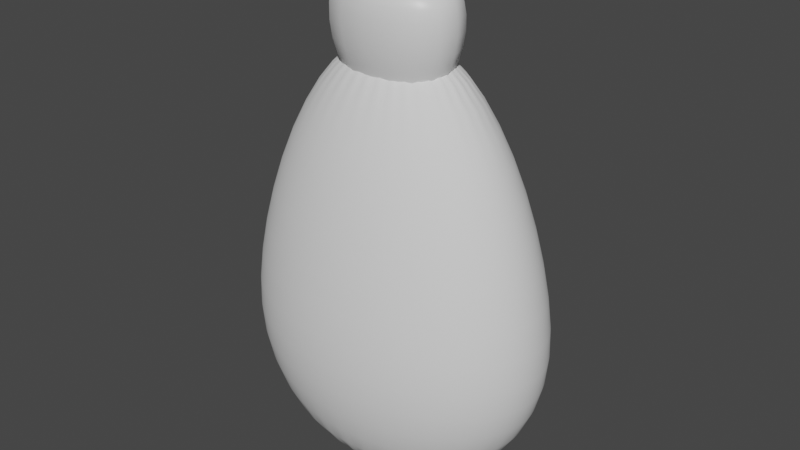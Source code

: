 # Source: sushibottle.blend  (saved by Blender 2.81.16; exported with 4.5.12 LTS)
import bpy
from mathutils import Matrix  # noqa: F401  (used for matrix-valued properties, if any)

bpy.ops.wm.read_factory_settings(use_empty=True)
scene = bpy.context.scene
scene.name = 'Scene'

# ---- collections
col_collection = bpy.data.collections.new('Collection'); scene.collection.children.link(col_collection)

# ---- materials (node trees are filled in below, after node groups)
mat_material = bpy.data.materials.new('Material')
mat_material.alpha_threshold = 0.0
mat_material.use_transparent_shadow = False
mat_material.line_color = (0.0, 0.0, 0.0, 1.0)

# ---- material node trees
mat_material.use_nodes = True; mat_material.node_tree.nodes.clear()
_N = mat_material.node_tree.nodes; _L = mat_material.node_tree.links
n0 = _N.new('ShaderNodeOutputMaterial'); n0.name = 'Material Output'; n0.location = (300, 300)
n1 = _N.new('ShaderNodeBsdfPrincipled'); n1.name = 'Principled BSDF'; n1.location = (10, 300)
n1.distribution = 'GGX'
n1.subsurface_method = 'BURLEY'
n1.inputs[2].default_value = 0.4
n1.inputs[3].default_value = 1.45
n1.inputs[27].default_value = (0.0, 0.0, 0.0, 1.0)
n1.inputs[28].default_value = 1.0
_L.new(n1.outputs[0], n0.inputs[0])
n0.is_active_output = True

# ---- world
world_world = bpy.data.worlds.new('World'); scene.world = world_world
world_world.use_nodes = True; world_world.node_tree.nodes.clear()
_N = world_world.node_tree.nodes; _L = world_world.node_tree.links
n0 = _N.new('ShaderNodeOutputWorld'); n0.name = 'World Output'; n0.location = (300, 300)
n1 = _N.new('ShaderNodeBackground'); n1.name = 'Background'; n1.location = (10, 300)
n1.inputs[0].default_value = (0.05088, 0.05088, 0.05088, 1.0)
_L.new(n1.outputs[0], n0.inputs[0])
n0.is_active_output = True
world_world.color = (0.05088, 0.05088, 0.05088)
world_world.use_sun_shadow = False
world_world.sun_shadow_jitter_overblur = 0.0

# ---- meshes
me_cube = bpy.data.meshes.new('Cube')
me_cube.from_pydata([(0.638, 0.638, -1.0), (0.638, -0.638, -1.0), (-0.638, 0.638, -1.0), (-0.638, -0.638, -1.0), (0.1443, 0.1443, 1.0), (1.0, 1.0, 0.1443), (0.1443, -0.1443, 1.0), (1.0, -1.0, 0.1443), (-0.1443, 0.1443, 1.0), (-1.0, 1.0, 0.1443), (-0.1443, -0.1443, 1.0), (-1.0, -1.0, 0.1443), (-1.0, 1.0, -1.0), (-1.0, -1.0, -1.0), (1.0, 1.0, -1.0), (1.0, -1.0, -1.0), (-0.638, 0.638, -1.131), (-0.638, -0.638, -1.131), (0.638, 0.638, -1.131), (0.638, -0.638, -1.131), (-0.638, 0.638, -1.317), (-0.638, -0.638, -1.317), (0.638, 0.638, -1.317), (0.638, -0.638, -1.317)], [], [(15, 7, 11, 13), (13, 11, 9, 12), (1, 3, 17, 19), (4, 8, 10, 6), (14, 5, 7, 15), (6, 10, 11, 7), (4, 6, 7, 5), (10, 8, 9, 11), (8, 4, 5, 9), (12, 9, 5, 14), (2, 3, 13, 12), (0, 2, 12, 14), (3, 1, 15, 13), (1, 0, 14, 15), (19, 17, 21, 23), (3, 2, 16, 17), (0, 1, 19, 18), (2, 0, 18, 16), (20, 22, 23, 21), (17, 16, 20, 21), (18, 19, 23, 22), (16, 18, 22, 20)])
me_cube.polygons.foreach_set('use_smooth', [True] * 22)
_uv = me_cube.uv_layers.new(name='UVMap')
_uv.uv.foreach_set('vector', [0.375, 0.75, 0.518, 0.75, 0.518, 1.0, 0.375, 1.0, 0.375, 0.0, 0.518, 0.0, 0.518, 0.25, 0.375, 0.25, 0.3298, 0.7048, 0.1702, 0.7048, 0.1702, 0.7048, 0.3298, 0.7048, 0.732, 0.607, 0.768, 0.607, 0.768, 0.643, 0.732, 0.643, 0.375, 0.5, 0.518, 0.5, 0.518, 0.75, 0.375, 0.75, 0.732, 0.643, 0.768, 0.643, 0.875, 0.75, 0.625, 0.75, 0.732, 0.607, 0.732, 0.643, 0.518, 0.75, 0.518, 0.5, 0.768, 0.643, 0.768, 0.607, 0.875, 0.5, 0.875, 0.75, 0.768, 0.607, 0.732, 0.607, 0.625, 0.5, 0.875, 0.5, 0.375, 0.25, 0.518, 0.25, 0.518, 0.5, 0.375, 0.5, 0.1702, 0.5452, 0.1702, 0.7048, 0.125, 0.75, 0.125, 0.5, 0.3298, 0.5452, 0.1702, 0.5452, 0.125, 0.5, 0.375, 0.5, 0.1702, 0.7048, 0.3298, 0.7048, 0.375, 0.75, 0.125, 0.75, 0.3298, 0.7048, 0.3298, 0.5452, 0.375, 0.5, 0.375, 0.75, 0.3298, 0.7048, 0.1702, 0.7048, 0.1702, 0.7048, 0.3298, 0.7048, 0.1702, 0.7048, 0.1702, 0.5452, 0.1702, 0.5452, 0.1702, 0.7048, 0.3298, 0.5452, 0.3298, 0.7048, 0.3298, 0.7048, 0.3298, 0.5452, 0.1702, 0.5452, 0.3298, 0.5452, 0.3298, 0.5452, 0.1702, 0.5452, 0.1702, 0.5452, 0.3298, 0.5452, 0.3298, 0.7048, 0.1702, 0.7048, 0.1702, 0.7048, 0.1702, 0.5452, 0.1702, 0.5452, 0.1702, 0.7048, 0.3298, 0.5452, 0.3298, 0.7048, 0.3298, 0.7048, 0.3298, 0.5452, 0.1702, 0.5452, 0.3298, 0.5452, 0.3298, 0.5452, 0.1702, 0.5452])
me_cube.materials.append(mat_material)
me_cube.use_remesh_preserve_volume = False
me_cube.use_remesh_preserve_attributes = False
me_cube.use_mirror_vertex_groups = False
me_cube.update()
me_cylinder = bpy.data.meshes.new('Cylinder')
me_cylinder.from_pydata([(-2.161e-07, 0.297, 1.0), (0.05795, 0.2913, 1.0), (0.1137, 0.2744, 1.0), (0.165, 0.247, 1.0), (0.21, 0.21, 1.0), (0.247, 0.165, 1.0), (0.2744, 0.1137, 1.0), (0.2913, 0.05795, 1.0), (0.297, -1.416e-07, 1.0), (0.2913, -0.05795, 1.0), (0.2744, -0.1137, 1.0), (0.247, -0.165, 1.0), (0.21, -0.21, 1.0), (0.165, -0.247, 1.0), (0.1137, -0.2744, 1.0), (0.05795, -0.2913, 1.0), (-2.012e-07, -0.297, 1.0), (-0.05795, -0.2913, 1.0), (-0.1137, -0.2744, 1.0), (-0.165, -0.247, 1.0), (-0.21, -0.21, 1.0), (-0.247, -0.165, 1.0), (-0.2744, -0.1137, 1.0), (-0.2913, -0.05795, 1.0), (-0.297, 5.886e-07, 1.0), (-0.2913, 0.05795, 1.0), (-0.2744, 0.1137, 1.0), (-0.247, 0.165, 1.0), (-0.21, 0.21, 1.0), (-0.165, 0.247, 1.0), (-0.1137, 0.2744, 1.0), (-0.05794, 0.2913, 1.0), (0.0, 1.0, -0.07747), (-8.252e-08, 0.7315, 0.5676), (0.1427, 0.7175, 0.5676), (0.1951, 0.9808, -0.07747), (0.2799, 0.6758, 0.5676), (0.3827, 0.9239, -0.07747), (0.4064, 0.6082, 0.5676), (0.5556, 0.8315, -0.07747), (0.5173, 0.5173, 0.5676), (0.7071, 0.7071, -0.07747), (0.6082, 0.4064, 0.5676), (0.8315, 0.5556, -0.07747), (0.6758, 0.2799, 0.5676), (0.9239, 0.3827, -0.07747), (0.7175, 0.1427, 0.5676), (0.9808, 0.1951, -0.07747), (0.7315, -7.405e-09, 0.5676), (1.0, 7.55e-08, -0.07747), (0.7175, -0.1427, 0.5676), (0.9808, -0.1951, -0.07747), (0.6758, -0.2799, 0.5676), (0.9239, -0.3827, -0.07747), (0.6082, -0.4064, 0.5676), (0.8315, -0.5556, -0.07747), (0.5173, -0.5173, 0.5676), (0.7071, -0.7071, -0.07747), (0.4064, -0.6082, 0.5676), (0.5556, -0.8315, -0.07747), (0.2799, -0.6758, 0.5676), (0.3827, -0.9239, -0.07747), (0.1427, -0.7175, 0.5676), (0.1951, -0.9808, -0.07747), (-2.782e-07, -0.7315, 0.5676), (-3.258e-07, -1.0, -0.07747), (-0.1427, -0.7175, 0.5676), (-0.1951, -0.9808, -0.07747), (-0.2799, -0.6758, 0.5676), (-0.3827, -0.9239, -0.07747), (-0.4064, -0.6082, 0.5676), (-0.5556, -0.8315, -0.07747), (-0.5173, -0.5173, 0.5676), (-0.7071, -0.7071, -0.07747), (-0.6082, -0.4064, 0.5676), (-0.8315, -0.5556, -0.07747), (-0.6758, -0.2799, 0.5676), (-0.9239, -0.3827, -0.07747), (-0.7175, -0.1427, 0.5676), (-0.9808, -0.1951, -0.07747), (-0.7315, 8.216e-07, 0.5676), (-1.0, 9.656e-07, -0.07747), (-0.7175, 0.1427, 0.5676), (-0.9808, 0.1951, -0.07747), (-0.6758, 0.2799, 0.5676), (-0.9239, 0.3827, -0.07747), (-0.6082, 0.4064, 0.5676), (-0.8315, 0.5556, -0.07747), (-0.5173, 0.5173, 0.5676), (-0.7071, 0.7071, -0.07747), (-0.4064, 0.6082, 0.5676), (-0.5556, 0.8315, -0.07747), (-0.2799, 0.6758, 0.5676), (-0.3827, 0.9239, -0.07747), (-0.1427, 0.7175, 0.5676), (-0.1951, 0.9808, -0.07747), (-3.353e-08, 0.5566, -1.0), (0.0, 1.0, -0.5588), (0.1951, 0.9808, -0.5588), (0.1086, 0.5459, -1.0), (0.3827, 0.9239, -0.5588), (0.213, 0.5143, -1.0), (0.5556, 0.8315, -0.5588), (0.3093, 0.4628, -1.0), (0.7071, 0.7071, -0.5588), (0.3936, 0.3936, -1.0), (0.8315, 0.5556, -0.5588), (0.4628, 0.3093, -1.0), (0.9239, 0.3827, -0.5588), (0.5143, 0.213, -1.0), (0.9808, 0.1951, -0.5588), (0.5459, 0.1086, -1.0), (1.0, 7.55e-08, -0.5588), (0.5566, -5.96e-08, -1.0), (0.9808, -0.1951, -0.5588), (0.5459, -0.1086, -1.0), (0.9239, -0.3827, -0.5588), (0.5143, -0.213, -1.0), (0.8315, -0.5556, -0.5588), (0.4628, -0.3093, -1.0), (0.7071, -0.7071, -0.5588), (0.3936, -0.3936, -1.0), (0.5556, -0.8315, -0.5588), (0.3093, -0.4628, -1.0), (0.3827, -0.9239, -0.5588), (0.213, -0.5143, -1.0), (0.1951, -0.9808, -0.5588), (0.1086, -0.5459, -1.0), (-3.258e-07, -1.0, -0.5588), (-5.215e-08, -0.5566, -1.0), (-0.1951, -0.9808, -0.5588), (-0.1086, -0.5459, -1.0), (-0.3827, -0.9239, -0.5588), (-0.213, -0.5143, -1.0), (-0.5556, -0.8315, -0.5588), (-0.3093, -0.4628, -1.0), (-0.7071, -0.7071, -0.5588), (-0.3936, -0.3936, -1.0), (-0.8315, -0.5556, -0.5588), (-0.4628, -0.3093, -1.0), (-0.9239, -0.3827, -0.5588), (-0.5143, -0.213, -1.0), (-0.9808, -0.1951, -0.5588), (-0.5459, -0.1086, -1.0), (-1.0, 9.656e-07, -0.5588), (-0.5566, 4.582e-07, -1.0), (-0.9808, 0.1951, -0.5588), (-0.5459, 0.1086, -1.0), (-0.9239, 0.3827, -0.5588), (-0.5143, 0.213, -1.0), (-0.8315, 0.5556, -0.5588), (-0.4628, 0.3093, -1.0), (-0.7071, 0.7071, -0.5588), (-0.3936, 0.3936, -1.0), (-0.5556, 0.8315, -0.5588), (-0.3092, 0.4628, -1.0), (-0.3827, 0.9239, -0.5588), (-0.213, 0.5143, -1.0), (-0.1951, 0.9808, -0.5588), (-0.1086, 0.5459, -1.0)], [], [(98, 35, 37, 100), (40, 38, 3, 4), (42, 40, 4, 5), (44, 42, 5, 6), (46, 44, 6, 7), (48, 46, 7, 8), (50, 48, 8, 9), (52, 50, 9, 10), (54, 52, 10, 11), (56, 54, 11, 12), (58, 56, 12, 13), (60, 58, 13, 14), (62, 60, 14, 15), (64, 62, 15, 16), (66, 64, 16, 17), (68, 66, 17, 18), (70, 68, 18, 19), (72, 70, 19, 20), (74, 72, 20, 21), (76, 74, 21, 22), (78, 76, 22, 23), (80, 78, 23, 24), (82, 80, 24, 25), (84, 82, 25, 26), (86, 84, 26, 27), (88, 86, 27, 28), (90, 88, 28, 29), (92, 90, 29, 30), (94, 92, 30, 31), (36, 34, 1, 2), (38, 36, 2, 3), (158, 95, 32, 97), (33, 94, 31, 0), (100, 37, 39, 102), (102, 39, 41, 104), (104, 41, 43, 106), (106, 43, 45, 108), (108, 45, 47, 110), (110, 47, 49, 112), (112, 49, 51, 114), (114, 51, 53, 116), (116, 53, 55, 118), (118, 55, 57, 120), (120, 57, 59, 122), (122, 59, 61, 124), (124, 61, 63, 126), (126, 63, 65, 128), (128, 65, 67, 130), (130, 67, 69, 132), (132, 69, 71, 134), (134, 71, 73, 136), (136, 73, 75, 138), (138, 75, 77, 140), (140, 77, 79, 142), (142, 79, 81, 144), (144, 81, 83, 146), (146, 83, 85, 148), (148, 85, 87, 150), (150, 87, 89, 152), (152, 89, 91, 154), (154, 91, 93, 156), (156, 93, 95, 158), (97, 32, 35, 98), (1, 0, 31, 30, 29, 28, 27, 26, 25, 24, 23, 22, 21, 20, 19, 18, 17, 16, 15, 14, 13, 12, 11, 10, 9, 8, 7, 6, 5, 4, 3, 2), (35, 32, 33, 34), (37, 35, 34, 36), (39, 37, 36, 38), (41, 39, 38, 40), (43, 41, 40, 42), (45, 43, 42, 44), (47, 45, 44, 46), (49, 47, 46, 48), (51, 49, 48, 50), (53, 51, 50, 52), (55, 53, 52, 54), (57, 55, 54, 56), (59, 57, 56, 58), (61, 59, 58, 60), (63, 61, 60, 62), (65, 63, 62, 64), (67, 65, 64, 66), (69, 67, 66, 68), (71, 69, 68, 70), (73, 71, 70, 72), (75, 73, 72, 74), (77, 75, 74, 76), (79, 77, 76, 78), (81, 79, 78, 80), (83, 81, 80, 82), (85, 83, 82, 84), (87, 85, 84, 86), (89, 87, 86, 88), (91, 89, 88, 90), (93, 91, 90, 92), (95, 93, 92, 94), (32, 95, 94, 33), (34, 33, 0, 1), (97, 98, 99, 96), (98, 100, 101, 99), (100, 102, 103, 101), (102, 104, 105, 103), (104, 106, 107, 105), (106, 108, 109, 107), (108, 110, 111, 109), (110, 112, 113, 111), (112, 114, 115, 113), (114, 116, 117, 115), (116, 118, 119, 117), (118, 120, 121, 119), (120, 122, 123, 121), (122, 124, 125, 123), (124, 126, 127, 125), (126, 128, 129, 127), (128, 130, 131, 129), (130, 132, 133, 131), (132, 134, 135, 133), (134, 136, 137, 135), (136, 138, 139, 137), (138, 140, 141, 139), (140, 142, 143, 141), (142, 144, 145, 143), (144, 146, 147, 145), (146, 148, 149, 147), (148, 150, 151, 149), (150, 152, 153, 151), (152, 154, 155, 153), (154, 156, 157, 155), (156, 158, 159, 157), (158, 97, 96, 159), (96, 99, 101, 103, 105, 107, 109, 111, 113, 115, 117, 119, 121, 123, 125, 127, 129, 131, 133, 135, 137, 139, 141, 143, 145, 147, 149, 151, 153, 155, 157, 159)])
me_cylinder.polygons.foreach_set('use_smooth', [True] * 130)
_uv = me_cylinder.uv_layers.new(name='UVMap')
_uv.uv.foreach_set('vector', [0.9688, 0.6103, 0.9688, 0.7306, 0.9375, 0.7306, 0.9375, 0.6103, 0.8792, 0.8919, 0.9021, 0.8919, 0.8953, 1.0, 0.886, 1.0, 0.8479, 0.8919, 0.8708, 0.8919, 0.864, 1.0, 0.8547, 1.0, 0.8167, 0.8919, 0.8396, 0.8919, 0.8328, 1.0, 0.8235, 1.0, 0.7854, 0.8919, 0.8083, 0.8919, 0.8015, 1.0, 0.7922, 1.0, 0.7542, 0.8919, 0.7771, 0.8919, 0.7703, 1.0, 0.761, 1.0, 0.7229, 0.8919, 0.7458, 0.8919, 0.739, 1.0, 0.7297, 1.0, 0.6917, 0.8919, 0.7146, 0.8919, 0.7078, 1.0, 0.6985, 1.0, 0.6604, 0.8919, 0.6833, 0.8919, 0.6765, 1.0, 0.6672, 1.0, 0.6292, 0.8919, 0.6521, 0.8919, 0.6453, 1.0, 0.636, 1.0, 0.5979, 0.8919, 0.6208, 0.8919, 0.614, 1.0, 0.6047, 1.0, 0.5667, 0.8919, 0.5896, 0.8919, 0.5828, 1.0, 0.5735, 1.0, 0.5354, 0.8919, 0.5583, 0.8919, 0.5515, 1.0, 0.5422, 1.0, 0.5042, 0.8919, 0.5271, 0.8919, 0.5203, 1.0, 0.511, 1.0, 0.4729, 0.8919, 0.4958, 0.8919, 0.489, 1.0, 0.4797, 1.0, 0.4417, 0.8919, 0.4646, 0.8919, 0.4578, 1.0, 0.4485, 1.0, 0.4104, 0.8919, 0.4333, 0.8919, 0.4265, 1.0, 0.4172, 1.0, 0.3792, 0.8919, 0.4021, 0.8919, 0.3953, 1.0, 0.386, 1.0, 0.3479, 0.8919, 0.3708, 0.8919, 0.364, 1.0, 0.3547, 1.0, 0.3167, 0.8919, 0.3396, 0.8919, 0.3328, 1.0, 0.3235, 1.0, 0.2854, 0.8919, 0.3083, 0.8919, 0.3015, 1.0, 0.2922, 1.0, 0.2542, 0.8919, 0.2771, 0.8919, 0.2703, 1.0, 0.261, 1.0, 0.2229, 0.8919, 0.2458, 0.8919, 0.239, 1.0, 0.2297, 1.0, 0.1917, 0.8919, 0.2146, 0.8919, 0.2078, 1.0, 0.1985, 1.0, 0.1604, 0.8919, 0.1833, 0.8919, 0.1765, 1.0, 0.1672, 1.0, 0.1292, 0.8919, 0.1521, 0.8919, 0.1453, 1.0, 0.136, 1.0, 0.09795, 0.8919, 0.1208, 0.8919, 0.114, 1.0, 0.1047, 1.0, 0.0667, 0.8919, 0.08955, 0.8919, 0.08277, 1.0, 0.07348, 1.0, 0.03545, 0.8919, 0.0583, 0.8919, 0.05152, 1.0, 0.04223, 1.0, 0.9417, 0.8919, 0.9646, 0.8919, 0.9578, 1.0, 0.9485, 1.0, 0.9104, 0.8919, 0.9333, 0.8919, 0.9265, 1.0, 0.9172, 1.0, 0.03125, 0.6103, 0.03125, 0.7306, 0.0, 0.7306, 0.0, 0.6103, 0.004195, 0.8919, 0.02705, 0.8919, 0.02027, 1.0, 0.01098, 1.0, 0.9375, 0.6103, 0.9375, 0.7306, 0.9062, 0.7306, 0.9062, 0.6103, 0.9062, 0.6103, 0.9062, 0.7306, 0.875, 0.7306, 0.875, 0.6103, 0.875, 0.6103, 0.875, 0.7306, 0.8438, 0.7306, 0.8438, 0.6103, 0.8438, 0.6103, 0.8438, 0.7306, 0.8125, 0.7306, 0.8125, 0.6103, 0.8125, 0.6103, 0.8125, 0.7306, 0.7812, 0.7306, 0.7812, 0.6103, 0.7812, 0.6103, 0.7812, 0.7306, 0.75, 0.7306, 0.75, 0.6103, 0.75, 0.6103, 0.75, 0.7306, 0.7188, 0.7306, 0.7188, 0.6103, 0.7188, 0.6103, 0.7188, 0.7306, 0.6875, 0.7306, 0.6875, 0.6103, 0.6875, 0.6103, 0.6875, 0.7306, 0.6562, 0.7306, 0.6562, 0.6103, 0.6562, 0.6103, 0.6562, 0.7306, 0.625, 0.7306, 0.625, 0.6103, 0.625, 0.6103, 0.625, 0.7306, 0.5938, 0.7306, 0.5938, 0.6103, 0.5938, 0.6103, 0.5938, 0.7306, 0.5625, 0.7306, 0.5625, 0.6103, 0.5625, 0.6103, 0.5625, 0.7306, 0.5312, 0.7306, 0.5312, 0.6103, 0.5312, 0.6103, 0.5312, 0.7306, 0.5, 0.7306, 0.5, 0.6103, 0.5, 0.6103, 0.5, 0.7306, 0.4688, 0.7306, 0.4688, 0.6103, 0.4688, 0.6103, 0.4688, 0.7306, 0.4375, 0.7306, 0.4375, 0.6103, 0.4375, 0.6103, 0.4375, 0.7306, 0.4063, 0.7306, 0.4062, 0.6103, 0.4062, 0.6103, 0.4062, 0.7306, 0.375, 0.7306, 0.375, 0.6103, 0.375, 0.6103, 0.375, 0.7306, 0.3438, 0.7306, 0.3438, 0.6103, 0.3438, 0.6103, 0.3438, 0.7306, 0.3125, 0.7306, 0.3125, 0.6103, 0.3125, 0.6103, 0.3125, 0.7306, 0.2812, 0.7306, 0.2812, 0.6103, 0.2812, 0.6103, 0.2812, 0.7306, 0.25, 0.7306, 0.25, 0.6103, 0.25, 0.6103, 0.25, 0.7306, 0.2188, 0.7306, 0.2188, 0.6103, 0.2188, 0.6103, 0.2188, 0.7306, 0.1875, 0.7306, 0.1875, 0.6103, 0.1875, 0.6103, 0.1875, 0.7306, 0.1562, 0.7306, 0.1562, 0.6103, 0.1562, 0.6103, 0.1562, 0.7306, 0.125, 0.7306, 0.125, 0.6103, 0.125, 0.6103, 0.125, 0.7306, 0.09375, 0.7306, 0.09375, 0.6103, 0.09375, 0.6103, 0.09375, 0.7306, 0.0625, 0.7306, 0.0625, 0.6103, 0.0625, 0.6103, 0.0625, 0.7306, 0.03125, 0.7306, 0.03125, 0.6103, 1.0, 0.6103, 1.0, 0.7306, 0.9688, 0.7306, 0.9688, 0.6103, 0.2639, 0.3199, 0.25, 0.3213, 0.2361, 0.3199, 0.2227, 0.3159, 0.2104, 0.3093, 0.1996, 0.3004, 0.1907, 0.2896, 0.1841, 0.2773, 0.1801, 0.2639, 0.1787, 0.25, 0.1801, 0.2361, 0.1841, 0.2227, 0.1907, 0.2104, 0.1996, 0.1996, 0.2104, 0.1907, 0.2227, 0.1841, 0.2361, 0.1801, 0.25, 0.1787, 0.2639, 0.1801, 0.2773, 0.1841, 0.2896, 0.1907, 0.3004, 0.1996, 0.3093, 0.2104, 0.3159, 0.2227, 0.3199, 0.2361, 0.3213, 0.25, 0.3199, 0.2639, 0.3159, 0.2773, 0.3093, 0.2896, 0.3004, 0.3004, 0.2896, 0.3093, 0.2773, 0.3159, 0.9688, 0.7306, 1.0, 0.7306, 0.9958, 0.8919, 0.9729, 0.8919, 0.9375, 0.7306, 0.9688, 0.7306, 0.9646, 0.8919, 0.9417, 0.8919, 0.9062, 0.7306, 0.9375, 0.7306, 0.9333, 0.8919, 0.9104, 0.8919, 0.875, 0.7306, 0.9062, 0.7306, 0.9021, 0.8919, 0.8792, 0.8919, 0.8438, 0.7306, 0.875, 0.7306, 0.8708, 0.8919, 0.8479, 0.8919, 0.8125, 0.7306, 0.8438, 0.7306, 0.8396, 0.8919, 0.8167, 0.8919, 0.7812, 0.7306, 0.8125, 0.7306, 0.8083, 0.8919, 0.7854, 0.8919, 0.75, 0.7306, 0.7812, 0.7306, 0.7771, 0.8919, 0.7542, 0.8919, 0.7188, 0.7306, 0.75, 0.7306, 0.7458, 0.8919, 0.7229, 0.8919, 0.6875, 0.7306, 0.7188, 0.7306, 0.7146, 0.8919, 0.6917, 0.8919, 0.6562, 0.7306, 0.6875, 0.7306, 0.6833, 0.8919, 0.6604, 0.8919, 0.625, 0.7306, 0.6562, 0.7306, 0.6521, 0.8919, 0.6292, 0.8919, 0.5938, 0.7306, 0.625, 0.7306, 0.6208, 0.8919, 0.5979, 0.8919, 0.5625, 0.7306, 0.5938, 0.7306, 0.5896, 0.8919, 0.5667, 0.8919, 0.5312, 0.7306, 0.5625, 0.7306, 0.5583, 0.8919, 0.5354, 0.8919, 0.5, 0.7306, 0.5312, 0.7306, 0.5271, 0.8919, 0.5042, 0.8919, 0.4688, 0.7306, 0.5, 0.7306, 0.4958, 0.8919, 0.4729, 0.8919, 0.4375, 0.7306, 0.4688, 0.7306, 0.4646, 0.8919, 0.4417, 0.8919, 0.4063, 0.7306, 0.4375, 0.7306, 0.4333, 0.8919, 0.4104, 0.8919, 0.375, 0.7306, 0.4062, 0.7306, 0.4021, 0.8919, 0.3792, 0.8919, 0.3438, 0.7306, 0.375, 0.7306, 0.3708, 0.8919, 0.3479, 0.8919, 0.3125, 0.7306, 0.3438, 0.7306, 0.3396, 0.8919, 0.3167, 0.8919, 0.2812, 0.7306, 0.3125, 0.7306, 0.3083, 0.8919, 0.2854, 0.8919, 0.25, 0.7306, 0.2812, 0.7306, 0.2771, 0.8919, 0.2542, 0.8919, 0.2188, 0.7306, 0.25, 0.7306, 0.2458, 0.8919, 0.2229, 0.8919, 0.1875, 0.7306, 0.2188, 0.7306, 0.2146, 0.8919, 0.1917, 0.8919, 0.1562, 0.7306, 0.1875, 0.7306, 0.1833, 0.8919, 0.1604, 0.8919, 0.125, 0.7306, 0.1562, 0.7306, 0.1521, 0.8919, 0.1292, 0.8919, 0.09375, 0.7306, 0.125, 0.7306, 0.1208, 0.8919, 0.09795, 0.8919, 0.0625, 0.7306, 0.09375, 0.7306, 0.08955, 0.8919, 0.0667, 0.8919, 0.03125, 0.7306, 0.0625, 0.7306, 0.0583, 0.8919, 0.03545, 0.8919, 0.0, 0.7306, 0.03125, 0.7306, 0.02705, 0.8919, 0.004195, 0.8919, 0.9729, 0.8919, 0.9958, 0.8919, 0.989, 1.0, 0.9797, 1.0, 1.0, 0.6103, 0.9688, 0.6103, 0.9757, 0.5, 0.9931, 0.5, 0.9688, 0.6103, 0.9375, 0.6103, 0.9444, 0.5, 0.9618, 0.5, 0.9375, 0.6103, 0.9062, 0.6103, 0.9132, 0.5, 0.9306, 0.5, 0.9062, 0.6103, 0.875, 0.6103, 0.8819, 0.5, 0.8993, 0.5, 0.875, 0.6103, 0.8438, 0.6103, 0.8507, 0.5, 0.8681, 0.5, 0.8438, 0.6103, 0.8125, 0.6103, 0.8194, 0.5, 0.8368, 0.5, 0.8125, 0.6103, 0.7812, 0.6103, 0.7882, 0.5, 0.8056, 0.5, 0.7812, 0.6103, 0.75, 0.6103, 0.7569, 0.5, 0.7743, 0.5, 0.75, 0.6103, 0.7188, 0.6103, 0.7257, 0.5, 0.7431, 0.5, 0.7188, 0.6103, 0.6875, 0.6103, 0.6944, 0.5, 0.7118, 0.5, 0.6875, 0.6103, 0.6562, 0.6103, 0.6632, 0.5, 0.6806, 0.5, 0.6562, 0.6103, 0.625, 0.6103, 0.6319, 0.5, 0.6493, 0.5, 0.625, 0.6103, 0.5938, 0.6103, 0.6007, 0.5, 0.6181, 0.5, 0.5938, 0.6103, 0.5625, 0.6103, 0.5694, 0.5, 0.5868, 0.5, 0.5625, 0.6103, 0.5312, 0.6103, 0.5382, 0.5, 0.5556, 0.5, 0.5312, 0.6103, 0.5, 0.6103, 0.5069, 0.5, 0.5243, 0.5, 0.5, 0.6103, 0.4688, 0.6103, 0.4757, 0.5, 0.4931, 0.5, 0.4688, 0.6103, 0.4375, 0.6103, 0.4444, 0.5, 0.4618, 0.5, 0.4375, 0.6103, 0.4062, 0.6103, 0.4132, 0.5, 0.4306, 0.5, 0.4062, 0.6103, 0.375, 0.6103, 0.3819, 0.5, 0.3993, 0.5, 0.375, 0.6103, 0.3438, 0.6103, 0.3507, 0.5, 0.3681, 0.5, 0.3438, 0.6103, 0.3125, 0.6103, 0.3194, 0.5, 0.3368, 0.5, 0.3125, 0.6103, 0.2812, 0.6103, 0.2882, 0.5, 0.3056, 0.5, 0.2812, 0.6103, 0.25, 0.6103, 0.2569, 0.5, 0.2743, 0.5, 0.25, 0.6103, 0.2188, 0.6103, 0.2257, 0.5, 0.2431, 0.5, 0.2188, 0.6103, 0.1875, 0.6103, 0.1944, 0.5, 0.2118, 0.5, 0.1875, 0.6103, 0.1562, 0.6103, 0.1632, 0.5, 0.1806, 0.5, 0.1562, 0.6103, 0.125, 0.6103, 0.1319, 0.5, 0.1493, 0.5, 0.125, 0.6103, 0.09375, 0.6103, 0.1007, 0.5, 0.1181, 0.5, 0.09375, 0.6103, 0.0625, 0.6103, 0.06943, 0.5, 0.08682, 0.5, 0.0625, 0.6103, 0.03125, 0.6103, 0.03818, 0.5, 0.05557, 0.5, 0.03125, 0.6103, 0.0, 0.6103, 0.006928, 0.5, 0.02432, 0.5, 0.75, 0.3836, 0.7761, 0.381, 0.8011, 0.3734, 0.8242, 0.3611, 0.8445, 0.3445, 0.8611, 0.3242, 0.8734, 0.3011, 0.881, 0.2761, 0.8836, 0.25, 0.881, 0.2239, 0.8734, 0.1989, 0.8611, 0.1758, 0.8445, 0.1555, 0.8242, 0.1389, 0.8011, 0.1266, 0.7761, 0.119, 0.75, 0.1164, 0.7239, 0.119, 0.6989, 0.1266, 0.6758, 0.1389, 0.6555, 0.1555, 0.6389, 0.1758, 0.6266, 0.1989, 0.619, 0.2239, 0.6164, 0.25, 0.619, 0.2761, 0.6266, 0.3011, 0.6389, 0.3242, 0.6555, 0.3445, 0.6758, 0.3611, 0.6989, 0.3734, 0.7239, 0.381])
me_cylinder.use_remesh_fix_poles = True
me_cylinder.use_remesh_preserve_attributes = False
me_cylinder.use_mirror_vertex_groups = False
me_cylinder.update()

# ---- objects
ob_cube = bpy.data.objects.new('Cube', me_cube)
ob_cylinder = bpy.data.objects.new('Cylinder', me_cylinder)

# ---- transforms, parenting, visibility, modifiers, constraints
ob_cube.location = (4.943, -0.02907, 2.182)
ob_cube.rotation_euler = (-0.0, 3.142, -0.0)
ob_cube.scale = (0.3549, 0.2334, 0.2997)
ob_cube.lock_rotations_4d = False
ob_cube.empty_display_type = 'ARROWS'
ob_cube.lineart.crease_threshold = 0.0
_m = ob_cube.modifiers.new('Subdivision', 'SUBSURF')
_m.uv_smooth = 'PRESERVE_CORNERS'
_m.levels = 4
_m.show_only_control_edges = False
ob_cylinder.location = (4.94, 0.0, 1.196)
ob_cylinder.scale = (0.7794, 0.5218, 1.056)
ob_cylinder.lineart.crease_threshold = 0.0
_m = ob_cylinder.modifiers.new('Subdivision', 'SUBSURF')
_m.uv_smooth = 'PRESERVE_CORNERS'
_m.levels = 2
_m.show_only_control_edges = False

# ---- collection membership
col_collection.objects.link(ob_cube)
col_collection.objects.link(ob_cylinder)

# ---- scene / render settings (as saved in the file)
scene.frame_start = 1; scene.frame_end = 250; scene.frame_set(1)
scene.render.engine = 'BLENDER_EEVEE_NEXT'
scene.cycles.use_denoising = False
scene.cycles.samples = 128
scene.cycles.sampling_pattern = 'TABULATED_SOBOL'
scene.cycles.use_adaptive_sampling = False
scene.cycles.use_light_tree = False
scene.view_settings.view_transform = 'Filmic'
bpy.context.view_layer.update()

# ---- added for rendering (the .blend has no active camera and no usable light): camera, sun
cam_auto = bpy.data.cameras.new('AutoCamera')
cam_auto.lens = 50.0
cam_auto.sensor_width = 36.0
cam_auto.clip_end = 1000.0
ob_auto_camera = bpy.data.objects.new('AutoCamera', cam_auto)
scene.collection.objects.link(ob_auto_camera)
ob_auto_camera.location = (7.78482, -3.41403, 3.63444)
ob_auto_camera.rotation_euler = (1.09748, -7.21219e-08, 0.694738)
scene.camera = ob_auto_camera
light_auto_sun = bpy.data.lights.new('AutoSun', 'SUN')
light_auto_sun.energy = 3.0
light_auto_sun.angle = 0.0523599
ob_auto_sun = bpy.data.objects.new('AutoSun', light_auto_sun)
scene.collection.objects.link(ob_auto_sun)
ob_auto_sun.rotation_euler = (0.872665, 0.174533, 0.523599)
bpy.context.view_layer.update()
